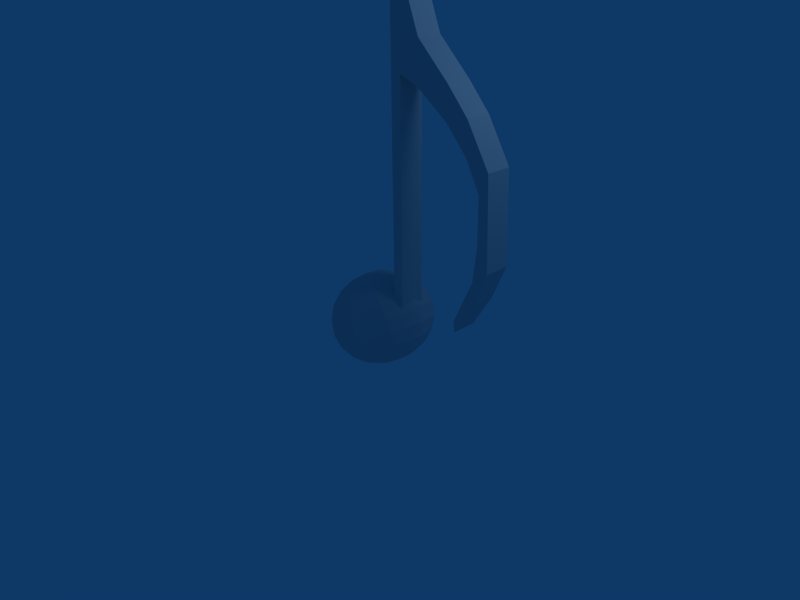 # Source: corchea.blend  (saved by Blender 2.48.1; exported with 4.5.12 LTS)
import bpy
from mathutils import Matrix  # noqa: F401  (used for matrix-valued properties, if any)

bpy.ops.wm.read_factory_settings(use_empty=True)
scene = bpy.context.scene
scene.name = 'Scene'

# ---- collections
col_collection_1 = bpy.data.collections.new('Collection 1'); scene.collection.children.link(col_collection_1)

# ---- materials (node trees are filled in below, after node groups)
mat_texture = bpy.data.materials.new('texture')
mat_texture.alpha_threshold = 0.0
mat_texture.roughness = 0.5
mat_texture.line_color = (0.0, 0.0, 0.0, 1.0)

# ---- material node trees

# ---- world
world_world = bpy.data.worlds.new('World'); scene.world = world_world
world_world.color = (0.05656, 0.2208, 0.4)
world_world.use_sun_shadow = False
world_world.sun_shadow_jitter_overblur = 0.0
world_world.cycles.sampling_method = 'MANUAL'
world_world.cycles.sample_map_resolution = 256

# ---- cameras
cam_camera = bpy.data.cameras.new('Camera')
cam_camera.passepartout_alpha = 0.2
cam_camera.clip_end = 100.0
cam_camera.lens = 35.0
cam_camera.ortho_scale = 7.314
cam_camera.show_passepartout = False
cam_camera.show_safe_areas = True
cam_camera.dof.focus_distance = 0.0
cam_camera.dof.aperture_fstop = 128.0

# ---- lights
light_spot = bpy.data.lights.new('Spot', 'POINT')
light_spot.transmission_factor = 0.0
light_spot.cutoff_distance = 30.0
light_spot.energy = 100.0
light_spot.shadow_buffer_clip_start = 1.001
light_spot.shadow_soft_size = 1.0
light_spot.shadow_maximum_resolution = 0.006
light_spot.use_absolute_resolution = True
light_spot.cycles.use_multiple_importance_sampling = False

# ---- meshes
me_cube_001 = bpy.data.meshes.new('Cube.001')
me_cube_001.from_pydata([(1.0, 1.0, -1.521), (1.0, -1.0, -1.521), (-1.0, -1.0, -1.521), (-1.0, 1.0, -1.521), (1.0, 1.0, 1.0), (1.0, -1.0, 1.0), (-1.0, -1.0, 1.0), (-1.0, 1.0, 1.0), (-1.0, 1.0, 1.941), (-1.0, -1.0, 1.941), (1.0, -1.0, 1.941), (1.0, 1.0, 1.941), (4.833, 1.0, 1.347), (4.833, -1.0, 1.347), (4.833, -1.0, 0.9131), (4.833, 1.0, 0.9131), (10.82, 1.0, 0.6526), (10.82, -1.0, 0.6526), (10.82, -1.0, 1.0), (10.82, 1.0, 1.0), (14.85, 1.0, 0.7282), (14.85, -1.0, 0.7282), (14.85, -1.0, 0.3807), (14.85, 1.0, 0.3807), (17.45, 1.0, 0.08029), (17.45, -1.0, 0.08029), (19.11, -1.0, 0.2989), (19.11, 1.0, 0.2989), (19.65, 1.0, -0.649), (19.65, -1.0, -0.649), (17.52, -1.0, -0.4098), (17.52, 1.0, -0.4098), (16.76, 1.0, -0.7828), (16.76, -1.0, -0.7828), (17.0, -1.0, -1.022), (17.0, 1.0, -1.022), (13.28, 1.0, -1.393), (13.28, -1.0, -1.393), (13.04, -1.0, -1.276), (13.04, 1.0, -1.276), (-11.07, -5.582e-07, -1.27), (-8.039, -5.345e-07, -1.198), (-4.907, -5.117e-07, -1.179), (2.177, -4.687e-07, -1.421), (2.995, -4.675e-07, -1.575), (-0.247, -5.051e-07, -2.06), (-2.873, -1.327e-06, -2.176), (-0.7869, 0.7586, -2.078), (0.6941, 1.443, -1.946), (1.425, 1.986, -1.791), (1.334, 2.335, -1.63), (0.4304, 2.455, -1.478), (-1.198, 2.335, -1.35), (-3.391, 1.986, -1.259), (-5.934, 1.443, -1.212), (-8.579, 0.7586, -1.216), (-9.992, 1.228, -1.263), (-8.622, 2.335, -1.301), (-7.091, 3.214, -1.381), (-5.547, 3.778, -1.494), (-4.143, 3.972, -1.629), (-3.015, 3.778, -1.774), (-2.275, 3.214, -1.913), (-1.994, 2.335, -2.034), (-2.2, 1.228, -2.125), (-3.947, 1.228, -2.182), (-5.317, 2.335, -2.144), (-6.848, 3.214, -2.064), (-8.392, 3.778, -1.951), (-9.796, 3.972, -1.816), (-10.92, 3.778, -1.671), (-11.66, 3.214, -1.532), (-11.94, 2.335, -1.411), (-11.74, 1.228, -1.321), (-13.15, 0.7586, -1.367), (-14.63, 1.443, -1.5), (-15.36, 1.986, -1.654), (-15.27, 2.335, -1.815), (-14.37, 2.455, -1.967), (-12.74, 2.335, -2.095), (-10.55, 1.986, -2.187), (-8.005, 1.443, -2.233), (-5.36, 0.7586, -2.229), (-5.9, -4.886e-07, -2.247), (-9.032, -4.491e-07, -2.267), (-11.96, -3.445e-07, -2.233), (-14.4, -7.327e-07, -2.15), (-16.12, -3.677e-07, -2.025), (-16.93, -3.689e-07, -1.87), (-16.78, -3.627e-07, -1.701), (-15.66, -3.497e-07, -1.534), (-13.69, -5.18e-07, -1.385), (-13.15, -0.7586, -1.367), (-14.63, -1.443, -1.5), (-15.36, -1.986, -1.654), (-15.27, -2.335, -1.815), (-14.37, -2.455, -1.967), (-12.74, -2.335, -2.095), (-10.55, -1.986, -2.187), (-8.005, -1.443, -2.233), (-5.36, -0.7586, -2.229), (-3.947, -1.228, -2.182), (-5.317, -2.335, -2.144), (-6.848, -3.214, -2.064), (-8.392, -3.778, -1.951), (-9.796, -3.972, -1.816), (-10.92, -3.778, -1.671), (-11.66, -3.214, -1.532), (-11.94, -2.335, -1.411), (-11.74, -1.228, -1.321), (-9.992, -1.228, -1.263), (-8.622, -2.335, -1.301), (-7.091, -3.214, -1.381), (-5.547, -3.778, -1.494), (-4.143, -3.972, -1.629), (-3.015, -3.778, -1.774), (-2.275, -3.214, -1.913), (-1.994, -2.335, -2.034), (-2.2, -1.228, -2.125), (-0.7869, -0.7586, -2.078), (0.6941, -1.443, -1.946), (1.425, -1.986, -1.791), (1.334, -2.335, -1.63), (0.4304, -2.455, -1.478), (-1.198, -2.335, -1.35), (-3.391, -1.986, -1.259), (-5.934, -1.443, -1.212), (-8.579, -0.7586, -1.216), (-1.977, -9.898e-07, -1.212), (0.4637, -1.099e-06, -1.295), (2.838, -9.716e-07, -1.745), (1.721, -8.601e-07, -1.912)], [], [(0, 1, 2, 3), (0, 4, 5, 1), (1, 5, 6, 2), (2, 6, 7, 3), (4, 0, 3, 7), (4, 7, 8, 11), (7, 6, 9, 8), (6, 5, 10, 9), (11, 8, 9, 10), (11, 10, 13, 12), (10, 5, 14, 13), (4, 11, 12, 15), (5, 4, 15, 14), (14, 15, 16, 17), (15, 12, 19, 16), (13, 14, 17, 18), (12, 13, 18, 19), (19, 18, 21, 20), (18, 17, 22, 21), (16, 19, 20, 23), (17, 16, 23, 22), (22, 23, 24, 25), (23, 20, 27, 24), (21, 22, 25, 26), (20, 21, 26, 27), (27, 26, 29, 28), (26, 25, 30, 29), (24, 27, 28, 31), (25, 24, 31, 30), (30, 31, 32, 33), (31, 28, 35, 32), (29, 30, 33, 34), (28, 29, 34, 35), (35, 34, 37, 36), (34, 33, 38, 37), (32, 35, 36, 39), (33, 32, 39, 38), (38, 39, 36, 37), (46, 47, 45), (45, 47, 48, 131), (131, 48, 49, 130), (130, 49, 50, 44), (44, 50, 51, 43), (43, 51, 52, 129), (129, 52, 53, 128), (128, 53, 54, 42), (42, 54, 55, 41), (55, 40, 41), (56, 40, 55), (54, 57, 56, 55), (53, 58, 57, 54), (52, 59, 58, 53), (51, 60, 59, 52), (50, 61, 60, 51), (49, 62, 61, 50), (48, 63, 62, 49), (47, 64, 63, 48), (46, 64, 47), (46, 65, 64), (64, 65, 66, 63), (63, 66, 67, 62), (62, 67, 68, 61), (61, 68, 69, 60), (60, 69, 70, 59), (59, 70, 71, 58), (58, 71, 72, 57), (57, 72, 73, 56), (73, 40, 56), (74, 40, 73), (72, 75, 74, 73), (71, 76, 75, 72), (70, 77, 76, 71), (69, 78, 77, 70), (68, 79, 78, 69), (67, 80, 79, 68), (66, 81, 80, 67), (65, 82, 81, 66), (46, 82, 65), (46, 83, 82), (82, 83, 84, 81), (81, 84, 85, 80), (80, 85, 86, 79), (79, 86, 87, 78), (78, 87, 88, 77), (77, 88, 89, 76), (76, 89, 90, 75), (75, 90, 91, 74), (91, 40, 74), (92, 40, 91), (90, 93, 92, 91), (89, 94, 93, 90), (88, 95, 94, 89), (87, 96, 95, 88), (86, 97, 96, 87), (85, 98, 97, 86), (84, 99, 98, 85), (83, 100, 99, 84), (46, 100, 83), (46, 101, 100), (100, 101, 102, 99), (99, 102, 103, 98), (98, 103, 104, 97), (97, 104, 105, 96), (96, 105, 106, 95), (95, 106, 107, 94), (94, 107, 108, 93), (93, 108, 109, 92), (109, 40, 92), (110, 40, 109), (108, 111, 110, 109), (107, 112, 111, 108), (106, 113, 112, 107), (105, 114, 113, 106), (104, 115, 114, 105), (103, 116, 115, 104), (102, 117, 116, 103), (101, 118, 117, 102), (46, 118, 101), (46, 119, 118), (118, 119, 120, 117), (117, 120, 121, 116), (116, 121, 122, 115), (115, 122, 123, 114), (114, 123, 124, 113), (113, 124, 125, 112), (112, 125, 126, 111), (111, 126, 127, 110), (127, 40, 110), (41, 40, 127), (126, 42, 41, 127), (125, 128, 42, 126), (124, 129, 128, 125), (123, 43, 129, 124), (122, 44, 43, 123), (121, 130, 44, 122), (120, 131, 130, 121), (119, 45, 131, 120), (46, 45, 119)])
_uv = me_cube_001.uv_layers.new(name='UVTex')
_uv.uv.foreach_set('vector', [0.6805, 0.09585, 0.6243, 0.09561, 0.6245, 0.01865, 0.6806, 0.01888, 0.6806, 0.01899, 0.7506, 0.0187, 0.7508, 0.09567, 0.6808, 0.09596, 0.8937, 0.4648, 0.8939, 0.3678, 0.95, 0.368, 0.9498, 0.4651, 0.6806, 0.09637, 0.7514, 0.09607, 0.7516, 0.173, 0.6808, 0.1733, 0.4264, 0.5013, 0.4267, 0.5983, 0.3705, 0.5985, 0.3703, 0.5015, 0.4264, 0.5013, 0.3703, 0.5015, 0.3702, 0.4653, 0.4264, 0.4651, 0.7516, 0.173, 0.7514, 0.09607, 0.7778, 0.09596, 0.778, 0.1729, 0.95, 0.368, 0.8939, 0.3678, 0.894, 0.3316, 0.9501, 0.3318, 0.4263, 0.3295, 0.3702, 0.3292, 0.3704, 0.2523, 0.4265, 0.2525, 0.4263, 0.3295, 0.4265, 0.2525, 0.5346, 0.2529, 0.5344, 0.3299, 0.894, 0.3316, 0.8939, 0.3678, 0.7863, 0.3707, 0.7863, 0.354, 0.4264, 0.5013, 0.4264, 0.4651, 0.534, 0.4875, 0.5341, 0.5042, 0.8324, 0.1733, 0.8325, 0.2503, 0.7249, 0.2508, 0.7247, 0.1738, 0.7247, 0.1738, 0.7249, 0.2508, 0.5567, 0.2515, 0.5565, 0.1745, 0.5341, 0.5042, 0.534, 0.4875, 0.7022, 0.5001, 0.7022, 0.5135, 0.7863, 0.354, 0.7863, 0.3707, 0.6181, 0.38, 0.6181, 0.3667, 0.5344, 0.3299, 0.5346, 0.2529, 0.703, 0.2537, 0.7028, 0.3306, 0.7028, 0.3306, 0.703, 0.2537, 0.8161, 0.2541, 0.816, 0.3311, 0.6181, 0.3667, 0.6181, 0.38, 0.5051, 0.39, 0.5051, 0.3766, 0.7022, 0.5135, 0.7022, 0.5001, 0.8152, 0.5101, 0.8153, 0.5235, 0.5565, 0.1745, 0.5567, 0.2515, 0.4436, 0.2519, 0.4434, 0.175, 0.4434, 0.175, 0.4436, 0.2519, 0.3704, 0.2523, 0.3702, 0.1753, 0.8153, 0.5235, 0.8152, 0.5101, 0.9349, 0.5261, 0.8884, 0.5347, 0.5051, 0.3766, 0.5051, 0.39, 0.4319, 0.4013, 0.3854, 0.3927, 0.816, 0.3311, 0.8161, 0.2541, 0.9361, 0.2546, 0.9359, 0.3316, 0.5557, 0.05639, 0.6119, 0.05662, 0.6118, 0.09585, 0.5556, 0.09561, 0.3854, 0.3927, 0.4319, 0.4013, 0.4301, 0.4201, 0.3702, 0.4291, 0.8884, 0.5347, 0.9349, 0.5261, 0.9501, 0.5625, 0.8903, 0.5536, 0.4995, 0.07669, 0.5556, 0.07646, 0.5556, 0.09536, 0.4995, 0.09559, 0.5558, 0.1733, 0.5556, 0.09637, 0.5764, 0.09628, 0.5766, 0.1733, 0.8903, 0.5536, 0.9501, 0.5625, 0.8758, 0.5772, 0.8692, 0.568, 0.3702, 0.4291, 0.4301, 0.4201, 0.4511, 0.4346, 0.4445, 0.4437, 0.5556, 0.09637, 0.5555, 0.1733, 0.4813, 0.173, 0.4815, 0.09606, 0.4815, 0.09606, 0.4813, 0.173, 0.3769, 0.1726, 0.3771, 0.09562, 0.4445, 0.4437, 0.4511, 0.4346, 0.5556, 0.454, 0.549, 0.4584, 0.8692, 0.568, 0.8758, 0.5772, 0.7713, 0.5919, 0.7647, 0.5874, 0.5766, 0.1733, 0.5764, 0.09628, 0.6805, 0.09585, 0.6806, 0.1728, 0.3702, 0.1726, 0.3704, 0.09559, 0.3771, 0.09562, 0.3769, 0.1726, 0.2224, 0.6543, 0.2388, 0.6934, 0.2224, 0.699, 0.2224, 0.699, 0.2388, 0.6934, 0.2467, 0.732, 0.2224, 0.7403, 0.2224, 0.7403, 0.2467, 0.732, 0.252, 0.7672, 0.2224, 0.7769, 0.2224, 0.7769, 0.252, 0.7672, 0.2565, 0.7994, 0.2224, 0.8097, 0.2224, 0.8097, 0.2565, 0.7994, 0.2612, 0.8298, 0.2224, 0.8405, 0.2224, 0.8405, 0.2612, 0.8298, 0.267, 0.8598, 0.2224, 0.8714, 0.2224, 0.8714, 0.267, 0.8598, 0.2762, 0.8906, 0.2224, 0.9042, 0.2224, 0.9042, 0.2762, 0.8906, 0.2977, 0.921, 0.2224, 0.9408, 0.2224, 0.9408, 0.2977, 0.921, 0.3595, 0.9347, 0.4086, 0.953, 0.3595, 0.9347, 0.4086, 0.9082, 0.4086, 0.953, 0.3639, 0.9083, 0.4086, 0.9082, 0.3595, 0.9347, 0.2977, 0.921, 0.3331, 0.8868, 0.3639, 0.9083, 0.3595, 0.9347, 0.2762, 0.8906, 0.3165, 0.8584, 0.3331, 0.8868, 0.2977, 0.921, 0.267, 0.8598, 0.3059, 0.8292, 0.3165, 0.8584, 0.2762, 0.8906, 0.2612, 0.8298, 0.2978, 0.8001, 0.3059, 0.8292, 0.267, 0.8598, 0.2565, 0.7994, 0.2903, 0.7708, 0.2978, 0.8001, 0.2612, 0.8298, 0.252, 0.7672, 0.2821, 0.7404, 0.2903, 0.7708, 0.2565, 0.7994, 0.2467, 0.732, 0.2713, 0.7086, 0.2821, 0.7404, 0.252, 0.7672, 0.2388, 0.6934, 0.2542, 0.6774, 0.2713, 0.7086, 0.2467, 0.732, 0.2224, 0.6543, 0.2542, 0.6774, 0.2388, 0.6934, 0.2224, 0.6543, 0.2671, 0.6542, 0.2542, 0.6774, 0.2542, 0.6774, 0.2671, 0.6542, 0.2979, 0.6757, 0.2713, 0.7086, 0.2713, 0.7086, 0.2979, 0.6757, 0.3145, 0.7041, 0.2821, 0.7404, 0.2821, 0.7404, 0.3145, 0.7041, 0.3251, 0.7333, 0.2903, 0.7708, 0.2903, 0.7708, 0.3251, 0.7333, 0.3332, 0.7624, 0.2978, 0.8001, 0.2978, 0.8001, 0.3332, 0.7624, 0.3407, 0.7917, 0.3059, 0.8292, 0.3059, 0.8292, 0.3407, 0.7917, 0.3489, 0.8221, 0.3165, 0.8584, 0.3165, 0.8584, 0.3489, 0.8221, 0.3596, 0.8539, 0.3331, 0.8868, 0.3331, 0.8868, 0.3596, 0.8539, 0.3768, 0.8851, 0.3639, 0.9083, 0.3768, 0.8851, 0.4086, 0.9082, 0.3639, 0.9083, 0.3922, 0.8691, 0.4086, 0.9082, 0.3768, 0.8851, 0.3596, 0.8539, 0.3843, 0.8305, 0.3922, 0.8691, 0.3768, 0.8851, 0.3489, 0.8221, 0.3789, 0.7953, 0.3843, 0.8305, 0.3596, 0.8539, 0.3407, 0.7917, 0.3744, 0.7631, 0.3789, 0.7953, 0.3489, 0.8221, 0.3332, 0.7624, 0.3698, 0.7327, 0.3744, 0.7631, 0.3407, 0.7917, 0.3251, 0.7333, 0.364, 0.7027, 0.3698, 0.7327, 0.3332, 0.7624, 0.3145, 0.7041, 0.3547, 0.6719, 0.364, 0.7027, 0.3251, 0.7333, 0.2979, 0.6757, 0.3333, 0.6415, 0.3547, 0.6719, 0.3145, 0.7041, 0.2671, 0.6542, 0.2715, 0.6278, 0.3333, 0.6415, 0.2979, 0.6757, 0.2224, 0.6543, 0.2715, 0.6278, 0.2671, 0.6542, 0.2224, 0.6543, 0.2224, 0.6095, 0.2715, 0.6278, 0.2715, 0.6278, 0.2224, 0.6095, 0.4086, 0.6217, 0.3333, 0.6415, 0.3333, 0.6415, 0.4086, 0.6217, 0.4086, 0.6583, 0.3547, 0.6719, 0.3547, 0.6719, 0.4086, 0.6583, 0.4086, 0.6911, 0.364, 0.7027, 0.364, 0.7027, 0.4086, 0.6911, 0.4086, 0.722, 0.3698, 0.7327, 0.3698, 0.7327, 0.4086, 0.722, 0.4086, 0.7528, 0.3744, 0.7631, 0.3744, 0.7631, 0.4086, 0.7528, 0.4086, 0.7856, 0.3789, 0.7953, 0.3789, 0.7953, 0.4086, 0.7856, 0.4086, 0.8222, 0.3843, 0.8305, 0.3843, 0.8305, 0.4086, 0.8222, 0.4086, 0.8635, 0.3922, 0.8691, 0.4086, 0.8635, 0.4086, 0.9082, 0.3922, 0.8691, 0.05251, 0.8691, 0.03612, 0.9082, 0.03612, 0.8635, 0.03612, 0.8222, 0.06046, 0.8305, 0.05251, 0.8691, 0.03612, 0.8635, 0.03612, 0.7856, 0.06579, 0.7953, 0.06046, 0.8305, 0.03612, 0.8222, 0.03612, 0.7528, 0.07029, 0.7631, 0.06579, 0.7953, 0.03612, 0.7856, 0.03612, 0.722, 0.07491, 0.7327, 0.07029, 0.7631, 0.03612, 0.7528, 0.03612, 0.6911, 0.0807, 0.7027, 0.07491, 0.7327, 0.03612, 0.722, 0.03612, 0.6583, 0.09, 0.6719, 0.0807, 0.7027, 0.03612, 0.6911, 0.03612, 0.6217, 0.1114, 0.6415, 0.09, 0.6719, 0.03612, 0.6583, 0.2224, 0.6095, 0.1733, 0.6278, 0.1114, 0.6415, 0.03612, 0.6217, 0.2224, 0.6543, 0.1733, 0.6278, 0.2224, 0.6095, 0.2224, 0.6543, 0.1777, 0.6542, 0.1733, 0.6278, 0.1733, 0.6278, 0.1777, 0.6542, 0.1469, 0.6757, 0.1114, 0.6415, 0.1114, 0.6415, 0.1469, 0.6757, 0.1302, 0.7041, 0.09, 0.6719, 0.09, 0.6719, 0.1302, 0.7041, 0.1197, 0.7333, 0.0807, 0.7027, 0.0807, 0.7027, 0.1197, 0.7333, 0.1115, 0.7624, 0.07491, 0.7327, 0.07491, 0.7327, 0.1115, 0.7624, 0.104, 0.7917, 0.07029, 0.7631, 0.07029, 0.7631, 0.104, 0.7917, 0.09584, 0.8221, 0.06579, 0.7953, 0.06579, 0.7953, 0.09584, 0.8221, 0.0851, 0.8539, 0.06046, 0.8305, 0.06046, 0.8305, 0.0851, 0.8539, 0.06794, 0.8851, 0.05251, 0.8691, 0.06794, 0.8851, 0.03612, 0.9082, 0.05251, 0.8691, 0.08082, 0.9083, 0.03612, 0.9082, 0.06794, 0.8851, 0.0851, 0.8539, 0.1116, 0.8868, 0.08082, 0.9083, 0.06794, 0.8851, 0.09584, 0.8221, 0.1283, 0.8584, 0.1116, 0.8868, 0.0851, 0.8539, 0.104, 0.7917, 0.1388, 0.8292, 0.1283, 0.8584, 0.09584, 0.8221, 0.1115, 0.7624, 0.1469, 0.8001, 0.1388, 0.8292, 0.104, 0.7917, 0.1197, 0.7333, 0.1544, 0.7708, 0.1469, 0.8001, 0.1115, 0.7624, 0.1302, 0.7041, 0.1627, 0.7404, 0.1544, 0.7708, 0.1197, 0.7333, 0.1469, 0.6757, 0.1734, 0.7086, 0.1627, 0.7404, 0.1302, 0.7041, 0.1777, 0.6542, 0.1905, 0.6774, 0.1734, 0.7086, 0.1469, 0.6757, 0.2224, 0.6543, 0.1905, 0.6774, 0.1777, 0.6542, 0.2224, 0.6543, 0.206, 0.6934, 0.1905, 0.6774, 0.1905, 0.6774, 0.206, 0.6934, 0.198, 0.732, 0.1734, 0.7086, 0.1734, 0.7086, 0.198, 0.732, 0.1927, 0.7672, 0.1627, 0.7404, 0.1627, 0.7404, 0.1927, 0.7672, 0.1882, 0.7994, 0.1544, 0.7708, 0.1544, 0.7708, 0.1882, 0.7994, 0.1836, 0.8298, 0.1469, 0.8001, 0.1469, 0.8001, 0.1836, 0.8298, 0.1778, 0.8598, 0.1388, 0.8292, 0.1388, 0.8292, 0.1778, 0.8598, 0.1685, 0.8906, 0.1283, 0.8584, 0.1283, 0.8584, 0.1685, 0.8906, 0.1471, 0.921, 0.1116, 0.8868, 0.1116, 0.8868, 0.1471, 0.921, 0.08523, 0.9347, 0.08082, 0.9083, 0.08523, 0.9347, 0.03612, 0.9082, 0.08082, 0.9083, 0.4086, 0.953, 0.4086, 0.9082, 0.4577, 0.9347, 0.5196, 0.921, 0.2224, 0.9408, 0.4086, 0.953, 0.4577, 0.9347, 0.1685, 0.8906, 0.2224, 0.9042, 0.2224, 0.9408, 0.1471, 0.921, 0.1778, 0.8598, 0.2224, 0.8714, 0.2224, 0.9042, 0.1685, 0.8906, 0.1836, 0.8298, 0.2224, 0.8405, 0.2224, 0.8714, 0.1778, 0.8598, 0.1882, 0.7994, 0.2224, 0.8097, 0.2224, 0.8405, 0.1836, 0.8298, 0.1927, 0.7672, 0.2224, 0.7769, 0.2224, 0.8097, 0.1882, 0.7994, 0.198, 0.732, 0.2224, 0.7403, 0.2224, 0.7769, 0.1927, 0.7672, 0.206, 0.6934, 0.2224, 0.699, 0.2224, 0.7403, 0.198, 0.732, 0.2224, 0.6543, 0.2224, 0.699, 0.206, 0.6934])
me_cube_001.materials.append(mat_texture)
me_cube_001.use_remesh_preserve_volume = False
me_cube_001.use_remesh_preserve_attributes = False
me_cube_001.use_mirror_vertex_groups = False
me_cube_001.update()
arm_armature = bpy.data.armatures.new('Armature')  # bones are not reproduced

# ---- objects
ob_armature = bpy.data.objects.new('Armature', arm_armature)
ob_cube = bpy.data.objects.new('Cube', me_cube_001)
ob_lamp = bpy.data.objects.new('Lamp', light_spot)
ob_camera = bpy.data.objects.new('Camera', cam_camera)

# ---- transforms, parenting, visibility, modifiers, constraints
ob_armature.location = (0.007287, 4.351e-09, 0.1271)
ob_armature.lock_rotations_4d = False
ob_armature.empty_display_type = 'ARROWS'
ob_armature.lineart.crease_threshold = 0.0
ob_cube.parent = ob_armature
ob_cube.matrix_parent_inverse = Matrix(((1.0, 0.0, 0.0, -0.007287), (0.0, 1.0, 0.0, -4.351e-09), (0.0, 0.0, 1.0, -0.1271), (0.0, 0.0, 0.0, 1.0)))
ob_cube.location = (0.6636, 1.035e-07, 2.396)
ob_cube.scale = (0.07695, 0.1779, 1.273)
ob_cube.lock_rotations_4d = False
ob_cube.empty_display_type = 'ARROWS'
ob_cube.lineart.crease_threshold = 0.0
_vg = ob_cube.vertex_groups.new(name='Bone')
_vg.add([0, 1, 2, 3, 4, 5, 6, 7, 8, 9, 10, 11, 12, 13, 14, 15, 16, 17, 18, 19, 20, 21, 22, 23, 24, 25, 26, 27, 28, 29, 30, 31, 32, 33, 34, 35, 36, 37, 38, 39, 40, 41, 42, 43, 44, 45, 46, 47, 48, 49, 50, 51, 52, 53, 54, 55, 56, 57, 58, 59, 60, 61, 62, 63, 64, 65, 66, 67, 68, 69, 70, 71, 72, 73, 74, 75, 76, 77, 78, 79, 80, 81, 82, 83, 84, 85, 86, 87, 88, 89, 90, 91, 92, 93, 94, 95, 96, 97, 98, 99, 100, 101, 102, 103, 104, 105, 106, 107, 108, 109, 110, 111, 112, 113, 114, 115, 116, 117, 118, 119, 120, 121, 122, 123, 124, 125, 126, 127, 128, 129, 130, 131], 1.0, 'REPLACE')
_m = ob_cube.modifiers.new('Armature', 'ARMATURE')
_m.object = ob_armature
_m.use_bone_envelopes = True
ob_lamp.location = (4.076, 1.005, 5.904)
ob_lamp.rotation_euler = (0.6503, 0.05522, 1.866)
ob_lamp.lock_rotations_4d = False
ob_lamp.empty_display_type = 'ARROWS'
ob_lamp.color = (0.0, 0.0, 0.0, 0.0)
ob_lamp.lineart.crease_threshold = 0.0
ob_camera.location = (7.481, -6.508, 5.344)
ob_camera.rotation_euler = (1.109, 0.01082, 0.8149)
ob_camera.lock_rotations_4d = False
ob_camera.empty_display_type = 'ARROWS'
ob_camera.color = (0.0, 0.0, 0.0, 0.0)
ob_camera.display_type = 'WIRE'
ob_camera.lineart.crease_threshold = 0.0

# ---- collection membership
col_collection_1.objects.link(ob_armature)
col_collection_1.objects.link(ob_cube)
col_collection_1.objects.link(ob_lamp)
col_collection_1.objects.link(ob_camera)

# ---- scene / render settings (as saved in the file)
scene.camera = ob_camera
scene.frame_start = 1; scene.frame_end = 250; scene.frame_set(1)
scene.render.engine = 'BLENDER_EEVEE_NEXT'
scene.render.image_settings.file_format = 'JPEG'
scene.render.image_settings.color_mode = 'RGB'
scene.render.image_settings.compression = 90
scene.render.resolution_x = 800
scene.render.resolution_y = 600
scene.render.pixel_aspect_x = 100.0
scene.render.pixel_aspect_y = 100.0
scene.render.fps = 25
scene.render.dither_intensity = 0.0
scene.render.use_compositing = False
scene.render.use_sequencer = False
scene.render.bake_margin = 2
scene.render.bake_bias = 0.0
scene.render.use_stamp_time = False
scene.render.use_stamp_date = False
scene.render.use_stamp_frame = False
scene.render.use_stamp_camera = False
scene.render.use_stamp_scene = False
scene.render.use_stamp_filename = False
scene.render.use_stamp_render_time = False
scene.render.stamp_font_size = 0
scene.cycles.use_denoising = False
scene.cycles.samples = 10
scene.cycles.sampling_pattern = 'TABULATED_SOBOL'
scene.cycles.light_sampling_threshold = 0.0
scene.cycles.use_adaptive_sampling = False
scene.cycles.use_light_tree = False
scene.cycles.blur_glossy = 0.0
scene.cycles.volume_bounces = 1
scene.cycles.pixel_filter_type = 'GAUSSIAN'
scene.cycles.sample_clamp_indirect = 0.0
scene.view_settings.view_transform = 'Raw'
bpy.context.view_layer.update()

